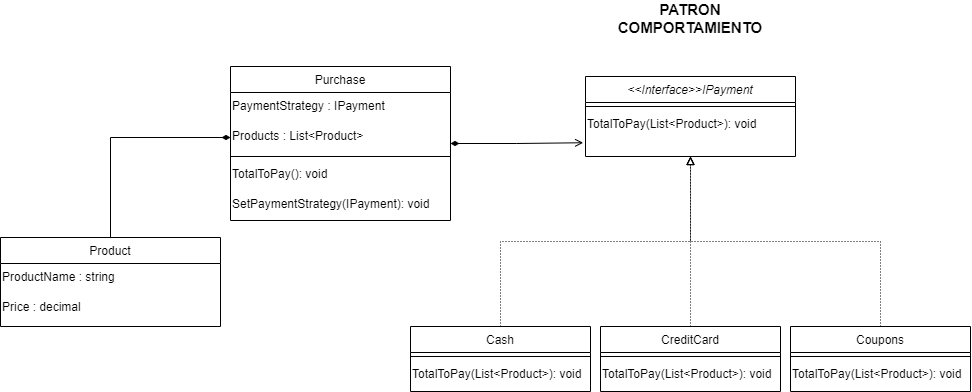

The diagram above was exported from draw.io. Its source (the exported page's mxGraphModel, read from the mxfile embedded in the PNG):
<mxGraphModel dx="1355" dy="913" grid="1" gridSize="10" guides="1" tooltips="1" connect="1" arrows="1" fold="1" page="1" pageScale="1" pageWidth="1100" pageHeight="850" math="0" shadow="0">
  <root>
    <mxCell id="0" />
    <mxCell id="1" parent="0" />
    <mxCell id="LdHnf4HeJKO69PNFChte-4" value="&lt;&lt;Interface&gt;&gt;IPayment" style="swimlane;fontStyle=2;align=center;verticalAlign=top;childLayout=stackLayout;horizontal=1;startSize=26;horizontalStack=0;resizeParent=1;resizeLast=0;collapsible=1;marginBottom=0;rounded=0;shadow=0;strokeWidth=1;" vertex="1" parent="1">
      <mxGeometry x="2795" y="1100" width="210" height="80" as="geometry">
        <mxRectangle x="330" y="1460" width="160" height="26" as="alternateBounds" />
      </mxGeometry>
    </mxCell>
    <mxCell id="LdHnf4HeJKO69PNFChte-5" value="" style="line;html=1;strokeWidth=1;align=left;verticalAlign=middle;spacingTop=-1;spacingLeft=3;spacingRight=3;rotatable=0;labelPosition=right;points=[];portConstraint=eastwest;" vertex="1" parent="LdHnf4HeJKO69PNFChte-4">
      <mxGeometry y="26" width="210" height="8" as="geometry" />
    </mxCell>
    <mxCell id="LdHnf4HeJKO69PNFChte-52" value="TotalToPay(List&amp;lt;Product&amp;gt;): void" style="text;whiteSpace=wrap;html=1;" vertex="1" parent="LdHnf4HeJKO69PNFChte-4">
      <mxGeometry y="34" width="210" height="30" as="geometry" />
    </mxCell>
    <mxCell id="LdHnf4HeJKO69PNFChte-40" style="edgeStyle=orthogonalEdgeStyle;rounded=0;orthogonalLoop=1;jettySize=auto;html=1;endArrow=block;endFill=0;dashed=1;dashPattern=1 2;entryX=0.5;entryY=1;entryDx=0;entryDy=0;" edge="1" parent="1" source="LdHnf4HeJKO69PNFChte-20" target="LdHnf4HeJKO69PNFChte-4">
      <mxGeometry relative="1" as="geometry">
        <mxPoint x="2894" y="1185" as="targetPoint" />
      </mxGeometry>
    </mxCell>
    <mxCell id="LdHnf4HeJKO69PNFChte-20" value="Cash" style="swimlane;fontStyle=0;align=center;verticalAlign=top;childLayout=stackLayout;horizontal=1;startSize=26;horizontalStack=0;resizeParent=1;resizeLast=0;collapsible=1;marginBottom=0;rounded=0;shadow=0;strokeWidth=1;" vertex="1" parent="1">
      <mxGeometry x="2620" y="1350" width="180" height="65" as="geometry">
        <mxRectangle x="340" y="380" width="170" height="26" as="alternateBounds" />
      </mxGeometry>
    </mxCell>
    <mxCell id="LdHnf4HeJKO69PNFChte-22" value="" style="line;html=1;strokeWidth=1;align=left;verticalAlign=middle;spacingTop=-1;spacingLeft=3;spacingRight=3;rotatable=0;labelPosition=right;points=[];portConstraint=eastwest;" vertex="1" parent="LdHnf4HeJKO69PNFChte-20">
      <mxGeometry y="26" width="180" height="8" as="geometry" />
    </mxCell>
    <mxCell id="LdHnf4HeJKO69PNFChte-68" value="TotalToPay(List&amp;lt;Product&amp;gt;): void" style="text;whiteSpace=wrap;html=1;" vertex="1" parent="LdHnf4HeJKO69PNFChte-20">
      <mxGeometry y="34" width="180" height="30" as="geometry" />
    </mxCell>
    <mxCell id="LdHnf4HeJKO69PNFChte-25" style="edgeStyle=orthogonalEdgeStyle;rounded=0;orthogonalLoop=1;jettySize=auto;html=1;exitX=1;exitY=0.5;exitDx=0;exitDy=0;entryX=-0.011;entryY=0.048;entryDx=0;entryDy=0;entryPerimeter=0;startArrow=diamondThin;startFill=1;endArrow=open;endFill=0;" edge="1" parent="1" source="LdHnf4HeJKO69PNFChte-26">
      <mxGeometry relative="1" as="geometry">
        <mxPoint x="2792.6899999999996" y="1166.248" as="targetPoint" />
      </mxGeometry>
    </mxCell>
    <mxCell id="LdHnf4HeJKO69PNFChte-26" value="Purchase" style="swimlane;fontStyle=0;align=center;verticalAlign=top;childLayout=stackLayout;horizontal=1;startSize=26;horizontalStack=0;resizeParent=1;resizeLast=0;collapsible=1;marginBottom=0;rounded=0;shadow=0;strokeWidth=1;" vertex="1" parent="1">
      <mxGeometry x="2440" y="1090" width="220" height="154" as="geometry">
        <mxRectangle x="340" y="380" width="170" height="26" as="alternateBounds" />
      </mxGeometry>
    </mxCell>
    <mxCell id="LdHnf4HeJKO69PNFChte-43" value="PaymentStrategy : IPayment" style="text;whiteSpace=wrap;html=1;" vertex="1" parent="LdHnf4HeJKO69PNFChte-26">
      <mxGeometry y="26" width="220" height="30" as="geometry" />
    </mxCell>
    <mxCell id="LdHnf4HeJKO69PNFChte-44" value="Products : List&amp;lt;Product&amp;gt;" style="text;whiteSpace=wrap;html=1;" vertex="1" parent="LdHnf4HeJKO69PNFChte-26">
      <mxGeometry y="56" width="220" height="30" as="geometry" />
    </mxCell>
    <mxCell id="LdHnf4HeJKO69PNFChte-27" value="" style="line;html=1;strokeWidth=1;align=left;verticalAlign=middle;spacingTop=-1;spacingLeft=3;spacingRight=3;rotatable=0;labelPosition=right;points=[];portConstraint=eastwest;" vertex="1" parent="LdHnf4HeJKO69PNFChte-26">
      <mxGeometry y="86" width="220" height="8" as="geometry" />
    </mxCell>
    <mxCell id="LdHnf4HeJKO69PNFChte-46" value="TotalToPay(): void" style="text;whiteSpace=wrap;html=1;" vertex="1" parent="LdHnf4HeJKO69PNFChte-26">
      <mxGeometry y="94" width="220" height="30" as="geometry" />
    </mxCell>
    <mxCell id="LdHnf4HeJKO69PNFChte-47" value="SetPaymentStrategy(IPayment): void" style="text;whiteSpace=wrap;html=1;" vertex="1" parent="LdHnf4HeJKO69PNFChte-26">
      <mxGeometry y="124" width="220" height="30" as="geometry" />
    </mxCell>
    <mxCell id="LdHnf4HeJKO69PNFChte-28" value="&lt;b&gt;&lt;font style=&quot;font-size: 15px&quot;&gt;PATRON COMPORTAMIENTO&lt;/font&gt;&lt;/b&gt;" style="text;html=1;strokeColor=none;fillColor=none;align=center;verticalAlign=middle;whiteSpace=wrap;rounded=0;" vertex="1" parent="1">
      <mxGeometry x="2880" y="1032" width="40" height="20" as="geometry" />
    </mxCell>
    <mxCell id="LdHnf4HeJKO69PNFChte-41" style="edgeStyle=orthogonalEdgeStyle;rounded=0;orthogonalLoop=1;jettySize=auto;html=1;endArrow=block;endFill=0;dashed=1;dashPattern=1 2;entryX=0.5;entryY=1;entryDx=0;entryDy=0;" edge="1" parent="1" source="LdHnf4HeJKO69PNFChte-29" target="LdHnf4HeJKO69PNFChte-4">
      <mxGeometry relative="1" as="geometry">
        <mxPoint x="2894" y="1185" as="targetPoint" />
      </mxGeometry>
    </mxCell>
    <mxCell id="LdHnf4HeJKO69PNFChte-29" value="Coupons" style="swimlane;fontStyle=0;align=center;verticalAlign=top;childLayout=stackLayout;horizontal=1;startSize=26;horizontalStack=0;resizeParent=1;resizeLast=0;collapsible=1;marginBottom=0;rounded=0;shadow=0;strokeWidth=1;" vertex="1" parent="1">
      <mxGeometry x="3000" y="1350" width="180" height="65" as="geometry">
        <mxRectangle x="340" y="380" width="170" height="26" as="alternateBounds" />
      </mxGeometry>
    </mxCell>
    <mxCell id="LdHnf4HeJKO69PNFChte-31" value="" style="line;html=1;strokeWidth=1;align=left;verticalAlign=middle;spacingTop=-1;spacingLeft=3;spacingRight=3;rotatable=0;labelPosition=right;points=[];portConstraint=eastwest;" vertex="1" parent="LdHnf4HeJKO69PNFChte-29">
      <mxGeometry y="26" width="180" height="8" as="geometry" />
    </mxCell>
    <mxCell id="LdHnf4HeJKO69PNFChte-70" value="TotalToPay(List&amp;lt;Product&amp;gt;): void" style="text;whiteSpace=wrap;html=1;" vertex="1" parent="LdHnf4HeJKO69PNFChte-29">
      <mxGeometry y="34" width="180" height="30" as="geometry" />
    </mxCell>
    <mxCell id="LdHnf4HeJKO69PNFChte-42" style="edgeStyle=orthogonalEdgeStyle;rounded=0;orthogonalLoop=1;jettySize=auto;html=1;endArrow=block;endFill=0;dashed=1;dashPattern=1 2;entryX=0.5;entryY=1;entryDx=0;entryDy=0;" edge="1" parent="1" source="LdHnf4HeJKO69PNFChte-34" target="LdHnf4HeJKO69PNFChte-4">
      <mxGeometry relative="1" as="geometry">
        <mxPoint x="2894" y="1185" as="targetPoint" />
        <Array as="points">
          <mxPoint x="2900" y="1225" />
          <mxPoint x="2900" y="1225" />
        </Array>
      </mxGeometry>
    </mxCell>
    <mxCell id="LdHnf4HeJKO69PNFChte-34" value="CreditCard" style="swimlane;fontStyle=0;align=center;verticalAlign=top;childLayout=stackLayout;horizontal=1;startSize=26;horizontalStack=0;resizeParent=1;resizeLast=0;collapsible=1;marginBottom=0;rounded=0;shadow=0;strokeWidth=1;" vertex="1" parent="1">
      <mxGeometry x="2810" y="1350" width="180" height="65" as="geometry">
        <mxRectangle x="340" y="380" width="170" height="26" as="alternateBounds" />
      </mxGeometry>
    </mxCell>
    <mxCell id="LdHnf4HeJKO69PNFChte-36" value="" style="line;html=1;strokeWidth=1;align=left;verticalAlign=middle;spacingTop=-1;spacingLeft=3;spacingRight=3;rotatable=0;labelPosition=right;points=[];portConstraint=eastwest;" vertex="1" parent="LdHnf4HeJKO69PNFChte-34">
      <mxGeometry y="26" width="180" height="8" as="geometry" />
    </mxCell>
    <mxCell id="LdHnf4HeJKO69PNFChte-69" value="TotalToPay(List&amp;lt;Product&amp;gt;): void" style="text;whiteSpace=wrap;html=1;" vertex="1" parent="LdHnf4HeJKO69PNFChte-34">
      <mxGeometry y="34" width="180" height="30" as="geometry" />
    </mxCell>
    <mxCell id="LdHnf4HeJKO69PNFChte-60" value="Product" style="swimlane;fontStyle=0;align=center;verticalAlign=top;childLayout=stackLayout;horizontal=1;startSize=26;horizontalStack=0;resizeParent=1;resizeLast=0;collapsible=1;marginBottom=0;rounded=0;shadow=0;strokeWidth=1;" vertex="1" parent="1">
      <mxGeometry x="2210" y="1261" width="220" height="89" as="geometry">
        <mxRectangle x="340" y="380" width="170" height="26" as="alternateBounds" />
      </mxGeometry>
    </mxCell>
    <mxCell id="LdHnf4HeJKO69PNFChte-61" value="ProductName : string" style="text;whiteSpace=wrap;html=1;" vertex="1" parent="LdHnf4HeJKO69PNFChte-60">
      <mxGeometry y="26" width="220" height="30" as="geometry" />
    </mxCell>
    <mxCell id="LdHnf4HeJKO69PNFChte-62" value="Price : decimal" style="text;whiteSpace=wrap;html=1;" vertex="1" parent="LdHnf4HeJKO69PNFChte-60">
      <mxGeometry y="56" width="220" height="30" as="geometry" />
    </mxCell>
    <mxCell id="LdHnf4HeJKO69PNFChte-67" style="edgeStyle=orthogonalEdgeStyle;rounded=0;orthogonalLoop=1;jettySize=auto;html=1;exitX=0;exitY=0.5;exitDx=0;exitDy=0;entryX=0.5;entryY=0;entryDx=0;entryDy=0;startArrow=diamondThin;startFill=1;endArrow=none;endFill=0;" edge="1" parent="1" source="LdHnf4HeJKO69PNFChte-44" target="LdHnf4HeJKO69PNFChte-60">
      <mxGeometry relative="1" as="geometry" />
    </mxCell>
  </root>
</mxGraphModel>